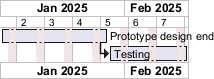

The diagram above was rendered by PlantUML. Its source (embedded in the PNG):
@startgantt
printscale weekly
weeks starts on Sunday and must have at least 4 days
friday are closed
saturday are closed

Project starts the 1st of january 2025
[Prototype design end] as [TASK1] requires 19 days

[Testing] requires 14 days
[TASK1]->[Testing]

@endgantt